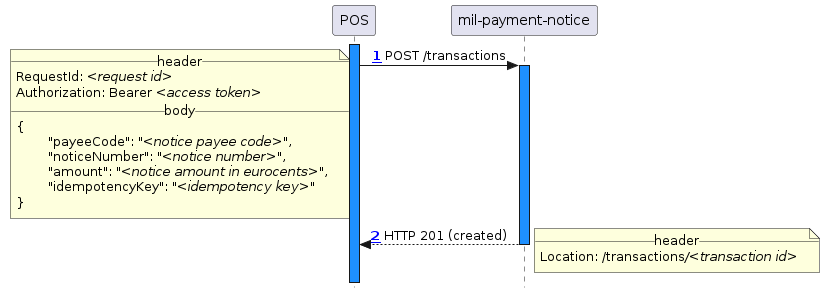

The diagram above was rendered by PlantUML. Its source (embedded in the PNG):
@startuml
!include_many ../common/skin.puml
!include_many actors.puml

activate pos

pos -> mil ++ : POST /transactions
	note left
		__header__
		RequestId: //<request id>//
		Authorization: Bearer //<access token>//
		__body__
		{
			"payeeCode": "//<notice payee code>//",
			"noticeNumber": "//<notice number>//",
			"amount": "//<notice amount in eurocents>//",
			"idempotencyKey": "//<idempotency key>//"
		}
	end note

mil --> pos -- : HTTP 201 (created)
	note right
		__header__
		Location: /transactions///<transaction id>//
	end note

deactivate pos
@enduml